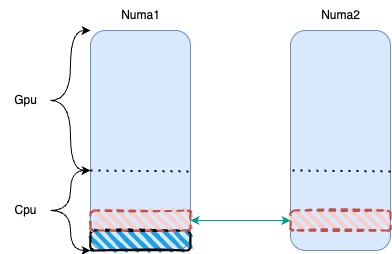

The diagram above was exported from draw.io. Its source (the exported page's mxGraphModel, read from the mxfile embedded in the PNG):
<mxGraphModel dx="926" dy="707" grid="1" gridSize="10" guides="1" tooltips="1" connect="1" arrows="1" fold="1" page="1" pageScale="1" pageWidth="827" pageHeight="1169" math="0" shadow="0">
  <root>
    <mxCell id="0" />
    <mxCell id="1" parent="0" />
    <mxCell id="jD4nXv5T6HFJoXnj4xJJ-1" value="" style="rounded=1;whiteSpace=wrap;html=1;textShadow=0;fillColor=#dae8fc;strokeColor=#6c8ebf;" parent="1" vertex="1">
      <mxGeometry x="160" y="140" width="100" height="220" as="geometry" />
    </mxCell>
    <mxCell id="jD4nXv5T6HFJoXnj4xJJ-3" value="" style="rounded=1;whiteSpace=wrap;html=1;strokeWidth=2;fillWeight=4;hachureGap=8;hachureAngle=45;fillColor=#1ba1e2;sketch=1;" parent="1" vertex="1">
      <mxGeometry x="160" y="340" width="100" height="20" as="geometry" />
    </mxCell>
    <mxCell id="jD4nXv5T6HFJoXnj4xJJ-6" value="" style="rounded=1;whiteSpace=wrap;html=1;strokeWidth=2;fillWeight=4;hachureGap=8;hachureAngle=45;fillColor=#f8cecc;sketch=1;strokeColor=#b85450;dashed=1;" parent="1" vertex="1">
      <mxGeometry x="160" y="320" width="100" height="20" as="geometry" />
    </mxCell>
    <mxCell id="qDw_qLHgD86-VHcZQc5R-1" value="Numa1" style="text;html=1;align=center;verticalAlign=middle;resizable=0;points=[];autosize=1;strokeColor=none;fillColor=none;" vertex="1" parent="1">
      <mxGeometry x="180" y="110" width="60" height="30" as="geometry" />
    </mxCell>
    <mxCell id="qDw_qLHgD86-VHcZQc5R-4" value="" style="rounded=1;whiteSpace=wrap;html=1;textShadow=0;fillColor=#dae8fc;strokeColor=#6c8ebf;" vertex="1" parent="1">
      <mxGeometry x="360" y="140" width="100" height="220" as="geometry" />
    </mxCell>
    <mxCell id="qDw_qLHgD86-VHcZQc5R-9" style="edgeStyle=orthogonalEdgeStyle;rounded=1;orthogonalLoop=1;jettySize=auto;html=1;exitX=0;exitY=0.5;exitDx=0;exitDy=0;curved=0;strokeColor=#009999;startArrow=classic;startFill=1;" edge="1" parent="1" source="qDw_qLHgD86-VHcZQc5R-6" target="jD4nXv5T6HFJoXnj4xJJ-6">
      <mxGeometry relative="1" as="geometry" />
    </mxCell>
    <mxCell id="qDw_qLHgD86-VHcZQc5R-6" value="" style="rounded=1;whiteSpace=wrap;html=1;strokeWidth=2;fillWeight=4;hachureGap=8;hachureAngle=45;fillColor=#f8cecc;sketch=1;strokeColor=#b85450;dashed=1;" vertex="1" parent="1">
      <mxGeometry x="360" y="320" width="100" height="20" as="geometry" />
    </mxCell>
    <mxCell id="qDw_qLHgD86-VHcZQc5R-7" value="Numa2" style="text;html=1;align=center;verticalAlign=middle;resizable=0;points=[];autosize=1;strokeColor=none;fillColor=none;" vertex="1" parent="1">
      <mxGeometry x="380" y="110" width="60" height="30" as="geometry" />
    </mxCell>
    <mxCell id="qDw_qLHgD86-VHcZQc5R-10" value="" style="endArrow=none;dashed=1;html=1;dashPattern=1 3;strokeWidth=2;rounded=0;entryX=0.98;entryY=0.686;entryDx=0;entryDy=0;entryPerimeter=0;" edge="1" parent="1">
      <mxGeometry width="50" height="50" relative="1" as="geometry">
        <mxPoint x="160" y="280" as="sourcePoint" />
        <mxPoint x="258" y="280.9200000000001" as="targetPoint" />
      </mxGeometry>
    </mxCell>
    <mxCell id="qDw_qLHgD86-VHcZQc5R-11" value="" style="endArrow=none;dashed=1;html=1;dashPattern=1 3;strokeWidth=2;rounded=0;entryX=0.98;entryY=0.686;entryDx=0;entryDy=0;entryPerimeter=0;" edge="1" parent="1">
      <mxGeometry width="50" height="50" relative="1" as="geometry">
        <mxPoint x="362" y="280" as="sourcePoint" />
        <mxPoint x="460" y="280.9200000000001" as="targetPoint" />
      </mxGeometry>
    </mxCell>
    <mxCell id="qDw_qLHgD86-VHcZQc5R-12" value="Cpu" style="text;html=1;align=center;verticalAlign=middle;resizable=0;points=[];autosize=1;strokeColor=none;fillColor=none;" vertex="1" parent="1">
      <mxGeometry x="70" y="305" width="50" height="30" as="geometry" />
    </mxCell>
    <mxCell id="qDw_qLHgD86-VHcZQc5R-13" value="Gpu" style="text;html=1;align=center;verticalAlign=middle;resizable=0;points=[];autosize=1;strokeColor=none;fillColor=none;" vertex="1" parent="1">
      <mxGeometry x="70" y="195" width="50" height="30" as="geometry" />
    </mxCell>
    <mxCell id="qDw_qLHgD86-VHcZQc5R-25" value="" style="group" vertex="1" connectable="0" parent="1">
      <mxGeometry x="120" y="280" width="40" height="80" as="geometry" />
    </mxCell>
    <mxCell id="qDw_qLHgD86-VHcZQc5R-21" value="" style="edgeStyle=orthogonalEdgeStyle;orthogonalLoop=1;jettySize=auto;html=1;rounded=0;curved=1;" edge="1" parent="qDw_qLHgD86-VHcZQc5R-25">
      <mxGeometry width="80" relative="1" as="geometry">
        <mxPoint y="40" as="sourcePoint" />
        <mxPoint x="40" as="targetPoint" />
        <Array as="points">
          <mxPoint x="20" y="40" />
          <mxPoint x="20" />
        </Array>
      </mxGeometry>
    </mxCell>
    <mxCell id="qDw_qLHgD86-VHcZQc5R-23" value="" style="edgeStyle=orthogonalEdgeStyle;orthogonalLoop=1;jettySize=auto;html=1;rounded=0;curved=1;" edge="1" parent="qDw_qLHgD86-VHcZQc5R-25">
      <mxGeometry width="80" relative="1" as="geometry">
        <mxPoint y="40" as="sourcePoint" />
        <mxPoint x="40" y="80" as="targetPoint" />
        <Array as="points">
          <mxPoint x="20" y="40" />
          <mxPoint x="20" y="80" />
        </Array>
      </mxGeometry>
    </mxCell>
    <mxCell id="qDw_qLHgD86-VHcZQc5R-26" value="" style="group" vertex="1" connectable="0" parent="1">
      <mxGeometry x="120" y="140" width="40" height="140" as="geometry" />
    </mxCell>
    <mxCell id="qDw_qLHgD86-VHcZQc5R-27" value="" style="edgeStyle=orthogonalEdgeStyle;orthogonalLoop=1;jettySize=auto;html=1;rounded=0;curved=1;" edge="1" parent="qDw_qLHgD86-VHcZQc5R-26">
      <mxGeometry width="80" relative="1" as="geometry">
        <mxPoint y="70" as="sourcePoint" />
        <mxPoint x="40" as="targetPoint" />
        <Array as="points">
          <mxPoint x="20" y="70" />
          <mxPoint x="20" />
        </Array>
      </mxGeometry>
    </mxCell>
    <mxCell id="qDw_qLHgD86-VHcZQc5R-28" value="" style="edgeStyle=orthogonalEdgeStyle;orthogonalLoop=1;jettySize=auto;html=1;rounded=0;curved=1;" edge="1" parent="qDw_qLHgD86-VHcZQc5R-26">
      <mxGeometry width="80" relative="1" as="geometry">
        <mxPoint y="70" as="sourcePoint" />
        <mxPoint x="40" y="140" as="targetPoint" />
        <Array as="points">
          <mxPoint x="20" y="70" />
          <mxPoint x="20" y="140" />
        </Array>
      </mxGeometry>
    </mxCell>
  </root>
</mxGraphModel>